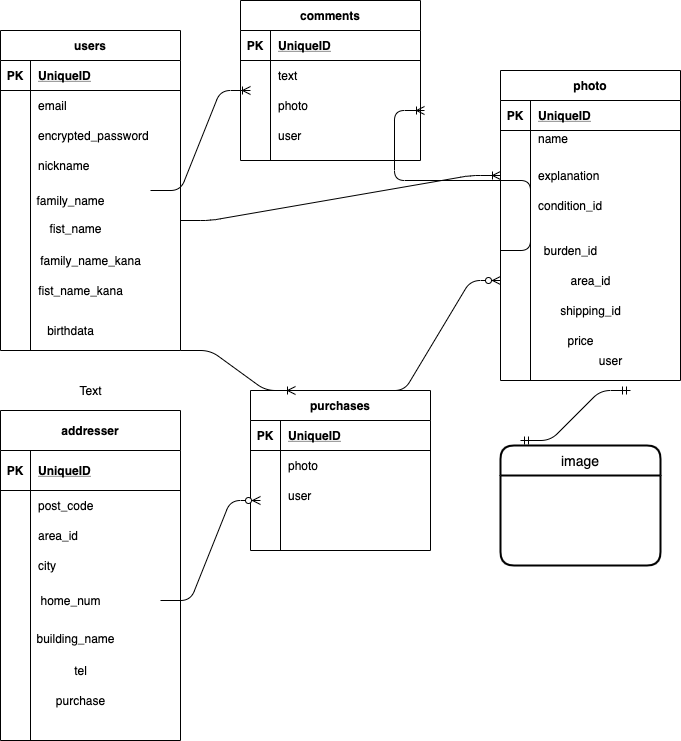

The diagram above was exported from draw.io. Its source (the exported page's mxGraphModel, read from the mxfile embedded in the PNG):
<mxGraphModel dx="9" dy="795" grid="1" gridSize="10" guides="1" tooltips="1" connect="1" arrows="1" fold="1" page="1" pageScale="1" pageWidth="827" pageHeight="1169" math="0" shadow="0">
  <root>
    <mxCell id="0" />
    <mxCell id="1" parent="0" />
    <mxCell id="2" value="users" style="shape=table;startSize=30;container=1;collapsible=1;childLayout=tableLayout;fixedRows=1;rowLines=0;fontStyle=1;align=center;resizeLast=1;" parent="1" vertex="1">
      <mxGeometry x="40" y="50" width="180" height="320" as="geometry" />
    </mxCell>
    <mxCell id="3" value="" style="shape=partialRectangle;collapsible=0;dropTarget=0;pointerEvents=0;fillColor=none;top=0;left=0;bottom=1;right=0;points=[[0,0.5],[1,0.5]];portConstraint=eastwest;" parent="2" vertex="1">
      <mxGeometry y="30" width="180" height="30" as="geometry" />
    </mxCell>
    <mxCell id="4" value="PK" style="shape=partialRectangle;connectable=0;fillColor=none;top=0;left=0;bottom=0;right=0;fontStyle=1;overflow=hidden;" parent="3" vertex="1">
      <mxGeometry width="30" height="30" as="geometry" />
    </mxCell>
    <mxCell id="5" value="UniqueID" style="shape=partialRectangle;connectable=0;fillColor=none;top=0;left=0;bottom=0;right=0;align=left;spacingLeft=6;fontStyle=5;overflow=hidden;" parent="3" vertex="1">
      <mxGeometry x="30" width="150" height="30" as="geometry" />
    </mxCell>
    <mxCell id="6" value="" style="shape=partialRectangle;collapsible=0;dropTarget=0;pointerEvents=0;fillColor=none;top=0;left=0;bottom=0;right=0;points=[[0,0.5],[1,0.5]];portConstraint=eastwest;" parent="2" vertex="1">
      <mxGeometry y="60" width="180" height="30" as="geometry" />
    </mxCell>
    <mxCell id="7" value="" style="shape=partialRectangle;connectable=0;fillColor=none;top=0;left=0;bottom=0;right=0;editable=1;overflow=hidden;" parent="6" vertex="1">
      <mxGeometry width="30" height="30" as="geometry" />
    </mxCell>
    <mxCell id="8" value="email" style="shape=partialRectangle;connectable=0;fillColor=none;top=0;left=0;bottom=0;right=0;align=left;spacingLeft=6;overflow=hidden;" parent="6" vertex="1">
      <mxGeometry x="30" width="150" height="30" as="geometry" />
    </mxCell>
    <mxCell id="9" value="" style="shape=partialRectangle;collapsible=0;dropTarget=0;pointerEvents=0;fillColor=none;top=0;left=0;bottom=0;right=0;points=[[0,0.5],[1,0.5]];portConstraint=eastwest;" parent="2" vertex="1">
      <mxGeometry y="90" width="180" height="30" as="geometry" />
    </mxCell>
    <mxCell id="10" value="" style="shape=partialRectangle;connectable=0;fillColor=none;top=0;left=0;bottom=0;right=0;editable=1;overflow=hidden;" parent="9" vertex="1">
      <mxGeometry width="30" height="30" as="geometry" />
    </mxCell>
    <mxCell id="11" value="encrypted_password" style="shape=partialRectangle;connectable=0;fillColor=none;top=0;left=0;bottom=0;right=0;align=left;spacingLeft=6;overflow=hidden;" parent="9" vertex="1">
      <mxGeometry x="30" width="150" height="30" as="geometry" />
    </mxCell>
    <mxCell id="12" value="" style="shape=partialRectangle;collapsible=0;dropTarget=0;pointerEvents=0;fillColor=none;top=0;left=0;bottom=0;right=0;points=[[0,0.5],[1,0.5]];portConstraint=eastwest;" parent="2" vertex="1">
      <mxGeometry y="120" width="180" height="30" as="geometry" />
    </mxCell>
    <mxCell id="13" value="" style="shape=partialRectangle;connectable=0;fillColor=none;top=0;left=0;bottom=0;right=0;editable=1;overflow=hidden;" parent="12" vertex="1">
      <mxGeometry width="30" height="30" as="geometry" />
    </mxCell>
    <mxCell id="14" value="nickname" style="shape=partialRectangle;connectable=0;fillColor=none;top=0;left=0;bottom=0;right=0;align=left;spacingLeft=6;overflow=hidden;" parent="12" vertex="1">
      <mxGeometry x="30" width="150" height="30" as="geometry" />
    </mxCell>
    <mxCell id="15" value="addresser" style="shape=table;startSize=40;container=1;collapsible=1;childLayout=tableLayout;fixedRows=1;rowLines=0;fontStyle=1;align=center;resizeLast=1;fontFamily=Helvetica;" parent="1" vertex="1">
      <mxGeometry x="40" y="430" width="180" height="330" as="geometry" />
    </mxCell>
    <mxCell id="16" value="" style="shape=partialRectangle;collapsible=0;dropTarget=0;pointerEvents=0;fillColor=none;top=0;left=0;bottom=1;right=0;points=[[0,0.5],[1,0.5]];portConstraint=eastwest;" parent="15" vertex="1">
      <mxGeometry y="40" width="180" height="40" as="geometry" />
    </mxCell>
    <mxCell id="17" value="PK" style="shape=partialRectangle;connectable=0;fillColor=none;top=0;left=0;bottom=0;right=0;fontStyle=1;overflow=hidden;" parent="16" vertex="1">
      <mxGeometry width="30" height="40" as="geometry" />
    </mxCell>
    <mxCell id="18" value="UniqueID" style="shape=partialRectangle;connectable=0;fillColor=none;top=0;left=0;bottom=0;right=0;align=left;spacingLeft=6;fontStyle=5;overflow=hidden;" parent="16" vertex="1">
      <mxGeometry x="30" width="150" height="40" as="geometry" />
    </mxCell>
    <mxCell id="19" value="" style="shape=partialRectangle;collapsible=0;dropTarget=0;pointerEvents=0;fillColor=none;top=0;left=0;bottom=0;right=0;points=[[0,0.5],[1,0.5]];portConstraint=eastwest;" parent="15" vertex="1">
      <mxGeometry y="80" width="180" height="30" as="geometry" />
    </mxCell>
    <mxCell id="20" value="" style="shape=partialRectangle;connectable=0;fillColor=none;top=0;left=0;bottom=0;right=0;editable=1;overflow=hidden;" parent="19" vertex="1">
      <mxGeometry width="30" height="30" as="geometry" />
    </mxCell>
    <mxCell id="21" value="post_code" style="shape=partialRectangle;connectable=0;fillColor=none;top=0;left=0;bottom=0;right=0;align=left;spacingLeft=6;overflow=hidden;" parent="19" vertex="1">
      <mxGeometry x="30" width="150" height="30" as="geometry" />
    </mxCell>
    <mxCell id="22" value="" style="shape=partialRectangle;collapsible=0;dropTarget=0;pointerEvents=0;fillColor=none;top=0;left=0;bottom=0;right=0;points=[[0,0.5],[1,0.5]];portConstraint=eastwest;" parent="15" vertex="1">
      <mxGeometry y="110" width="180" height="30" as="geometry" />
    </mxCell>
    <mxCell id="23" value="" style="shape=partialRectangle;connectable=0;fillColor=none;top=0;left=0;bottom=0;right=0;editable=1;overflow=hidden;" parent="22" vertex="1">
      <mxGeometry width="30" height="30" as="geometry" />
    </mxCell>
    <mxCell id="24" value="area_id" style="shape=partialRectangle;connectable=0;fillColor=none;top=0;left=0;bottom=0;right=0;align=left;spacingLeft=6;overflow=hidden;" parent="22" vertex="1">
      <mxGeometry x="30" width="150" height="30" as="geometry" />
    </mxCell>
    <mxCell id="25" value="" style="shape=partialRectangle;collapsible=0;dropTarget=0;pointerEvents=0;fillColor=none;top=0;left=0;bottom=0;right=0;points=[[0,0.5],[1,0.5]];portConstraint=eastwest;" parent="15" vertex="1">
      <mxGeometry y="140" width="180" height="30" as="geometry" />
    </mxCell>
    <mxCell id="26" value="" style="shape=partialRectangle;connectable=0;fillColor=none;top=0;left=0;bottom=0;right=0;editable=1;overflow=hidden;" parent="25" vertex="1">
      <mxGeometry width="30" height="30" as="geometry" />
    </mxCell>
    <mxCell id="27" value="city" style="shape=partialRectangle;connectable=0;fillColor=none;top=0;left=0;bottom=0;right=0;align=left;spacingLeft=6;overflow=hidden;" parent="25" vertex="1">
      <mxGeometry x="30" width="150" height="30" as="geometry" />
    </mxCell>
    <mxCell id="28" value="purchases" style="shape=table;startSize=30;container=1;collapsible=1;childLayout=tableLayout;fixedRows=1;rowLines=0;fontStyle=1;align=center;resizeLast=1;" parent="1" vertex="1">
      <mxGeometry x="290" y="410" width="180" height="160" as="geometry" />
    </mxCell>
    <mxCell id="29" value="" style="shape=partialRectangle;collapsible=0;dropTarget=0;pointerEvents=0;fillColor=none;top=0;left=0;bottom=1;right=0;points=[[0,0.5],[1,0.5]];portConstraint=eastwest;" parent="28" vertex="1">
      <mxGeometry y="30" width="180" height="30" as="geometry" />
    </mxCell>
    <mxCell id="30" value="PK" style="shape=partialRectangle;connectable=0;fillColor=none;top=0;left=0;bottom=0;right=0;fontStyle=1;overflow=hidden;" parent="29" vertex="1">
      <mxGeometry width="30" height="30" as="geometry" />
    </mxCell>
    <mxCell id="31" value="UniqueID" style="shape=partialRectangle;connectable=0;fillColor=none;top=0;left=0;bottom=0;right=0;align=left;spacingLeft=6;fontStyle=5;overflow=hidden;" parent="29" vertex="1">
      <mxGeometry x="30" width="150" height="30" as="geometry" />
    </mxCell>
    <mxCell id="32" value="" style="shape=partialRectangle;collapsible=0;dropTarget=0;pointerEvents=0;fillColor=none;top=0;left=0;bottom=0;right=0;points=[[0,0.5],[1,0.5]];portConstraint=eastwest;" parent="28" vertex="1">
      <mxGeometry y="60" width="180" height="30" as="geometry" />
    </mxCell>
    <mxCell id="33" value="" style="shape=partialRectangle;connectable=0;fillColor=none;top=0;left=0;bottom=0;right=0;editable=1;overflow=hidden;" parent="32" vertex="1">
      <mxGeometry width="30" height="30" as="geometry" />
    </mxCell>
    <mxCell id="34" value="photo" style="shape=partialRectangle;connectable=0;fillColor=none;top=0;left=0;bottom=0;right=0;align=left;spacingLeft=6;overflow=hidden;" parent="32" vertex="1">
      <mxGeometry x="30" width="150" height="30" as="geometry" />
    </mxCell>
    <mxCell id="35" value="" style="shape=partialRectangle;collapsible=0;dropTarget=0;pointerEvents=0;fillColor=none;top=0;left=0;bottom=0;right=0;points=[[0,0.5],[1,0.5]];portConstraint=eastwest;" parent="28" vertex="1">
      <mxGeometry y="90" width="180" height="30" as="geometry" />
    </mxCell>
    <mxCell id="36" value="" style="shape=partialRectangle;connectable=0;fillColor=none;top=0;left=0;bottom=0;right=0;editable=1;overflow=hidden;" parent="35" vertex="1">
      <mxGeometry width="30" height="30" as="geometry" />
    </mxCell>
    <mxCell id="37" value="user" style="shape=partialRectangle;connectable=0;fillColor=none;top=0;left=0;bottom=0;right=0;align=left;spacingLeft=6;overflow=hidden;" parent="35" vertex="1">
      <mxGeometry x="30" width="150" height="30" as="geometry" />
    </mxCell>
    <mxCell id="38" value="" style="shape=partialRectangle;collapsible=0;dropTarget=0;pointerEvents=0;fillColor=none;top=0;left=0;bottom=0;right=0;points=[[0,0.5],[1,0.5]];portConstraint=eastwest;" parent="28" vertex="1">
      <mxGeometry y="120" width="180" height="30" as="geometry" />
    </mxCell>
    <mxCell id="39" value="" style="shape=partialRectangle;connectable=0;fillColor=none;top=0;left=0;bottom=0;right=0;editable=1;overflow=hidden;" parent="38" vertex="1">
      <mxGeometry width="30" height="30" as="geometry" />
    </mxCell>
    <mxCell id="40" value="" style="shape=partialRectangle;connectable=0;fillColor=none;top=0;left=0;bottom=0;right=0;align=left;spacingLeft=6;overflow=hidden;" parent="38" vertex="1">
      <mxGeometry x="30" width="150" height="30" as="geometry" />
    </mxCell>
    <mxCell id="41" value="photo" style="shape=table;startSize=30;container=1;collapsible=1;childLayout=tableLayout;fixedRows=1;rowLines=0;fontStyle=1;align=center;resizeLast=1;" parent="1" vertex="1">
      <mxGeometry x="540" y="90" width="180" height="310" as="geometry" />
    </mxCell>
    <mxCell id="42" value="" style="shape=partialRectangle;collapsible=0;dropTarget=0;pointerEvents=0;fillColor=none;top=0;left=0;bottom=1;right=0;points=[[0,0.5],[1,0.5]];portConstraint=eastwest;" parent="41" vertex="1">
      <mxGeometry y="30" width="180" height="30" as="geometry" />
    </mxCell>
    <mxCell id="43" value="PK" style="shape=partialRectangle;connectable=0;fillColor=none;top=0;left=0;bottom=0;right=0;fontStyle=1;overflow=hidden;" parent="42" vertex="1">
      <mxGeometry width="30" height="30" as="geometry" />
    </mxCell>
    <mxCell id="44" value="UniqueID" style="shape=partialRectangle;connectable=0;fillColor=none;top=0;left=0;bottom=0;right=0;align=left;spacingLeft=6;fontStyle=5;overflow=hidden;" parent="42" vertex="1">
      <mxGeometry x="30" width="150" height="30" as="geometry" />
    </mxCell>
    <mxCell id="45" value="" style="shape=partialRectangle;collapsible=0;dropTarget=0;pointerEvents=0;fillColor=none;top=0;left=0;bottom=0;right=0;points=[[0,0.5],[1,0.5]];portConstraint=eastwest;" parent="41" vertex="1">
      <mxGeometry y="60" width="180" height="30" as="geometry" />
    </mxCell>
    <mxCell id="46" value="" style="shape=partialRectangle;connectable=0;fillColor=none;top=0;left=0;bottom=0;right=0;editable=1;overflow=hidden;" parent="45" vertex="1">
      <mxGeometry width="30" height="30" as="geometry" />
    </mxCell>
    <mxCell id="47" value="name&#10;" style="shape=partialRectangle;connectable=0;fillColor=none;top=0;left=0;bottom=0;right=0;align=left;spacingLeft=6;overflow=hidden;" parent="45" vertex="1">
      <mxGeometry x="30" width="150" height="30" as="geometry" />
    </mxCell>
    <mxCell id="48" value="" style="shape=partialRectangle;collapsible=0;dropTarget=0;pointerEvents=0;fillColor=none;top=0;left=0;bottom=0;right=0;points=[[0,0.5],[1,0.5]];portConstraint=eastwest;" parent="41" vertex="1">
      <mxGeometry y="90" width="180" height="30" as="geometry" />
    </mxCell>
    <mxCell id="49" value="" style="shape=partialRectangle;connectable=0;fillColor=none;top=0;left=0;bottom=0;right=0;editable=1;overflow=hidden;" parent="48" vertex="1">
      <mxGeometry width="30" height="30" as="geometry" />
    </mxCell>
    <mxCell id="50" value="explanation" style="shape=partialRectangle;connectable=0;fillColor=none;top=0;left=0;bottom=0;right=0;align=left;spacingLeft=6;overflow=hidden;" parent="48" vertex="1">
      <mxGeometry x="30" width="150" height="30" as="geometry" />
    </mxCell>
    <mxCell id="51" value="" style="shape=partialRectangle;collapsible=0;dropTarget=0;pointerEvents=0;fillColor=none;top=0;left=0;bottom=0;right=0;points=[[0,0.5],[1,0.5]];portConstraint=eastwest;" parent="41" vertex="1">
      <mxGeometry y="120" width="180" height="30" as="geometry" />
    </mxCell>
    <mxCell id="52" value="" style="shape=partialRectangle;connectable=0;fillColor=none;top=0;left=0;bottom=0;right=0;editable=1;overflow=hidden;" parent="51" vertex="1">
      <mxGeometry width="30" height="30" as="geometry" />
    </mxCell>
    <mxCell id="53" value="condition_id" style="shape=partialRectangle;connectable=0;fillColor=none;top=0;left=0;bottom=0;right=0;align=left;spacingLeft=6;overflow=hidden;" parent="51" vertex="1">
      <mxGeometry x="30" width="150" height="30" as="geometry" />
    </mxCell>
    <mxCell id="54" value="image" style="swimlane;childLayout=stackLayout;horizontal=1;startSize=30;horizontalStack=0;rounded=1;fontSize=14;fontStyle=0;strokeWidth=2;resizeParent=0;resizeLast=1;shadow=0;dashed=0;align=center;" parent="1" vertex="1">
      <mxGeometry x="540" y="465" width="160" height="120" as="geometry" />
    </mxCell>
    <mxCell id="56" value="Text" style="text;html=1;resizable=0;autosize=1;align=center;verticalAlign=middle;points=[];fillColor=none;strokeColor=none;rounded=0;fontFamily=Helvetica;" parent="1" vertex="1">
      <mxGeometry x="110" y="400" width="40" height="20" as="geometry" />
    </mxCell>
    <mxCell id="57" value="&lt;br&gt;&lt;br&gt;&lt;br&gt;&lt;br&gt;" style="text;html=1;align=center;verticalAlign=middle;resizable=0;points=[];autosize=1;fontFamily=Helvetica;" parent="1" vertex="1">
      <mxGeometry x="120" y="200" width="20" height="60" as="geometry" />
    </mxCell>
    <mxCell id="58" value="fist_name&lt;br&gt;&lt;br&gt;" style="text;html=1;align=center;verticalAlign=middle;resizable=0;points=[];autosize=1;fontFamily=Helvetica;" parent="1" vertex="1">
      <mxGeometry x="80" y="240" width="70" height="30" as="geometry" />
    </mxCell>
    <mxCell id="61" value="family_name&lt;br&gt;" style="text;html=1;align=center;verticalAlign=middle;resizable=0;points=[];autosize=1;fontFamily=Helvetica;" parent="1" vertex="1">
      <mxGeometry x="70" y="210" width="80" height="20" as="geometry" />
    </mxCell>
    <mxCell id="62" value="family_name_kana&lt;br&gt;" style="text;html=1;align=center;verticalAlign=middle;resizable=0;points=[];autosize=1;fontFamily=Helvetica;" parent="1" vertex="1">
      <mxGeometry x="70" y="270" width="120" height="20" as="geometry" />
    </mxCell>
    <mxCell id="63" value="fist_name_kana&lt;br&gt;" style="text;html=1;align=center;verticalAlign=middle;resizable=0;points=[];autosize=1;fontFamily=Helvetica;" parent="1" vertex="1">
      <mxGeometry x="70" y="300" width="100" height="20" as="geometry" />
    </mxCell>
    <mxCell id="64" value="birthdata&lt;br&gt;" style="text;html=1;align=center;verticalAlign=middle;resizable=0;points=[];autosize=1;fontFamily=Helvetica;" parent="1" vertex="1">
      <mxGeometry x="80" y="340" width="60" height="20" as="geometry" />
    </mxCell>
    <mxCell id="65" value="home_num&lt;br&gt;" style="text;html=1;align=center;verticalAlign=middle;resizable=0;points=[];autosize=1;fontFamily=Helvetica;" parent="1" vertex="1">
      <mxGeometry x="70" y="610" width="80" height="20" as="geometry" />
    </mxCell>
    <mxCell id="66" value="building_name&lt;br&gt;&lt;br&gt;" style="text;html=1;align=center;verticalAlign=middle;resizable=0;points=[];autosize=1;fontFamily=Helvetica;" parent="1" vertex="1">
      <mxGeometry x="70" y="650" width="90" height="30" as="geometry" />
    </mxCell>
    <mxCell id="67" value="tel&lt;br&gt;" style="text;html=1;align=center;verticalAlign=middle;resizable=0;points=[];autosize=1;fontFamily=Helvetica;" parent="1" vertex="1">
      <mxGeometry x="105" y="680" width="30" height="20" as="geometry" />
    </mxCell>
    <mxCell id="68" value="purchase&lt;br&gt;" style="text;html=1;align=center;verticalAlign=middle;resizable=0;points=[];autosize=1;fontFamily=Helvetica;" parent="1" vertex="1">
      <mxGeometry x="90" y="710" width="60" height="20" as="geometry" />
    </mxCell>
    <mxCell id="69" value="burden_id" style="text;html=1;align=center;verticalAlign=middle;resizable=0;points=[];autosize=1;fontFamily=Helvetica;" parent="1" vertex="1">
      <mxGeometry x="575" y="260" width="70" height="20" as="geometry" />
    </mxCell>
    <mxCell id="70" value="area_id&lt;br&gt;" style="text;html=1;align=center;verticalAlign=middle;resizable=0;points=[];autosize=1;fontFamily=Helvetica;" parent="1" vertex="1">
      <mxGeometry x="600" y="290" width="60" height="20" as="geometry" />
    </mxCell>
    <mxCell id="71" value="shipping_id" style="text;html=1;align=center;verticalAlign=middle;resizable=0;points=[];autosize=1;fontFamily=Helvetica;" parent="1" vertex="1">
      <mxGeometry x="590" y="320" width="80" height="20" as="geometry" />
    </mxCell>
    <mxCell id="72" value="price" style="text;html=1;align=center;verticalAlign=middle;resizable=0;points=[];autosize=1;fontFamily=Helvetica;" parent="1" vertex="1">
      <mxGeometry x="600" y="350" width="40" height="20" as="geometry" />
    </mxCell>
    <mxCell id="75" value="user&lt;br&gt;" style="text;html=1;align=center;verticalAlign=middle;resizable=0;points=[];autosize=1;fontFamily=Helvetica;" parent="1" vertex="1">
      <mxGeometry x="630" y="370" width="40" height="20" as="geometry" />
    </mxCell>
    <mxCell id="76" value="" style="edgeStyle=entityRelationEdgeStyle;fontSize=12;html=1;endArrow=ERoneToMany;entryX=0;entryY=0.5;entryDx=0;entryDy=0;" parent="1" target="48" edge="1">
      <mxGeometry width="100" height="100" relative="1" as="geometry">
        <mxPoint x="220" y="240" as="sourcePoint" />
        <mxPoint x="530" y="200" as="targetPoint" />
      </mxGeometry>
    </mxCell>
    <mxCell id="77" value="" style="edgeStyle=entityRelationEdgeStyle;fontSize=12;html=1;endArrow=ERoneToMany;entryX=0.25;entryY=0;entryDx=0;entryDy=0;" parent="1" target="28" edge="1">
      <mxGeometry width="100" height="100" relative="1" as="geometry">
        <mxPoint x="220" y="370" as="sourcePoint" />
        <mxPoint x="320" y="270" as="targetPoint" />
      </mxGeometry>
    </mxCell>
    <mxCell id="78" value="" style="edgeStyle=entityRelationEdgeStyle;fontSize=12;html=1;endArrow=ERmandOne;startArrow=ERmandOne;" parent="1" edge="1">
      <mxGeometry width="100" height="100" relative="1" as="geometry">
        <mxPoint x="560" y="460" as="sourcePoint" />
        <mxPoint x="670" y="410" as="targetPoint" />
      </mxGeometry>
    </mxCell>
    <mxCell id="79" value="" style="edgeStyle=entityRelationEdgeStyle;fontSize=12;html=1;endArrow=ERzeroToMany;endFill=1;" parent="1" edge="1">
      <mxGeometry width="100" height="100" relative="1" as="geometry">
        <mxPoint x="414" y="410" as="sourcePoint" />
        <mxPoint x="540" y="300" as="targetPoint" />
      </mxGeometry>
    </mxCell>
    <mxCell id="80" value="" style="edgeStyle=entityRelationEdgeStyle;fontSize=12;html=1;endArrow=ERzeroToMany;endFill=1;" parent="1" edge="1">
      <mxGeometry width="100" height="100" relative="1" as="geometry">
        <mxPoint x="200" y="620" as="sourcePoint" />
        <mxPoint x="300" y="520" as="targetPoint" />
      </mxGeometry>
    </mxCell>
    <mxCell id="81" value="comments" style="shape=table;startSize=30;container=1;collapsible=1;childLayout=tableLayout;fixedRows=1;rowLines=0;fontStyle=1;align=center;resizeLast=1;" vertex="1" parent="1">
      <mxGeometry x="280" y="20" width="180" height="160" as="geometry" />
    </mxCell>
    <mxCell id="82" value="" style="shape=partialRectangle;collapsible=0;dropTarget=0;pointerEvents=0;fillColor=none;top=0;left=0;bottom=1;right=0;points=[[0,0.5],[1,0.5]];portConstraint=eastwest;" vertex="1" parent="81">
      <mxGeometry y="30" width="180" height="30" as="geometry" />
    </mxCell>
    <mxCell id="83" value="PK" style="shape=partialRectangle;connectable=0;fillColor=none;top=0;left=0;bottom=0;right=0;fontStyle=1;overflow=hidden;" vertex="1" parent="82">
      <mxGeometry width="30" height="30" as="geometry" />
    </mxCell>
    <mxCell id="84" value="UniqueID" style="shape=partialRectangle;connectable=0;fillColor=none;top=0;left=0;bottom=0;right=0;align=left;spacingLeft=6;fontStyle=5;overflow=hidden;" vertex="1" parent="82">
      <mxGeometry x="30" width="150" height="30" as="geometry" />
    </mxCell>
    <mxCell id="85" value="" style="shape=partialRectangle;collapsible=0;dropTarget=0;pointerEvents=0;fillColor=none;top=0;left=0;bottom=0;right=0;points=[[0,0.5],[1,0.5]];portConstraint=eastwest;" vertex="1" parent="81">
      <mxGeometry y="60" width="180" height="30" as="geometry" />
    </mxCell>
    <mxCell id="86" value="" style="shape=partialRectangle;connectable=0;fillColor=none;top=0;left=0;bottom=0;right=0;editable=1;overflow=hidden;" vertex="1" parent="85">
      <mxGeometry width="30" height="30" as="geometry" />
    </mxCell>
    <mxCell id="87" value="text" style="shape=partialRectangle;connectable=0;fillColor=none;top=0;left=0;bottom=0;right=0;align=left;spacingLeft=6;overflow=hidden;" vertex="1" parent="85">
      <mxGeometry x="30" width="150" height="30" as="geometry" />
    </mxCell>
    <mxCell id="88" value="" style="shape=partialRectangle;collapsible=0;dropTarget=0;pointerEvents=0;fillColor=none;top=0;left=0;bottom=0;right=0;points=[[0,0.5],[1,0.5]];portConstraint=eastwest;" vertex="1" parent="81">
      <mxGeometry y="90" width="180" height="30" as="geometry" />
    </mxCell>
    <mxCell id="89" value="" style="shape=partialRectangle;connectable=0;fillColor=none;top=0;left=0;bottom=0;right=0;editable=1;overflow=hidden;" vertex="1" parent="88">
      <mxGeometry width="30" height="30" as="geometry" />
    </mxCell>
    <mxCell id="90" value="photo" style="shape=partialRectangle;connectable=0;fillColor=none;top=0;left=0;bottom=0;right=0;align=left;spacingLeft=6;overflow=hidden;" vertex="1" parent="88">
      <mxGeometry x="30" width="150" height="30" as="geometry" />
    </mxCell>
    <mxCell id="91" value="" style="shape=partialRectangle;collapsible=0;dropTarget=0;pointerEvents=0;fillColor=none;top=0;left=0;bottom=0;right=0;points=[[0,0.5],[1,0.5]];portConstraint=eastwest;" vertex="1" parent="81">
      <mxGeometry y="120" width="180" height="30" as="geometry" />
    </mxCell>
    <mxCell id="92" value="" style="shape=partialRectangle;connectable=0;fillColor=none;top=0;left=0;bottom=0;right=0;editable=1;overflow=hidden;" vertex="1" parent="91">
      <mxGeometry width="30" height="30" as="geometry" />
    </mxCell>
    <mxCell id="93" value="user" style="shape=partialRectangle;connectable=0;fillColor=none;top=0;left=0;bottom=0;right=0;align=left;spacingLeft=6;overflow=hidden;" vertex="1" parent="91">
      <mxGeometry x="30" width="150" height="30" as="geometry" />
    </mxCell>
    <mxCell id="94" value="" style="edgeStyle=entityRelationEdgeStyle;fontSize=12;html=1;endArrow=ERoneToMany;" edge="1" parent="1">
      <mxGeometry width="100" height="100" relative="1" as="geometry">
        <mxPoint x="190" y="210" as="sourcePoint" />
        <mxPoint x="290" y="110" as="targetPoint" />
      </mxGeometry>
    </mxCell>
    <mxCell id="95" value="" style="edgeStyle=entityRelationEdgeStyle;fontSize=12;html=1;endArrow=ERoneToMany;" edge="1" parent="1">
      <mxGeometry width="100" height="100" relative="1" as="geometry">
        <mxPoint x="540" y="270" as="sourcePoint" />
        <mxPoint x="464" y="130" as="targetPoint" />
      </mxGeometry>
    </mxCell>
  </root>
</mxGraphModel>